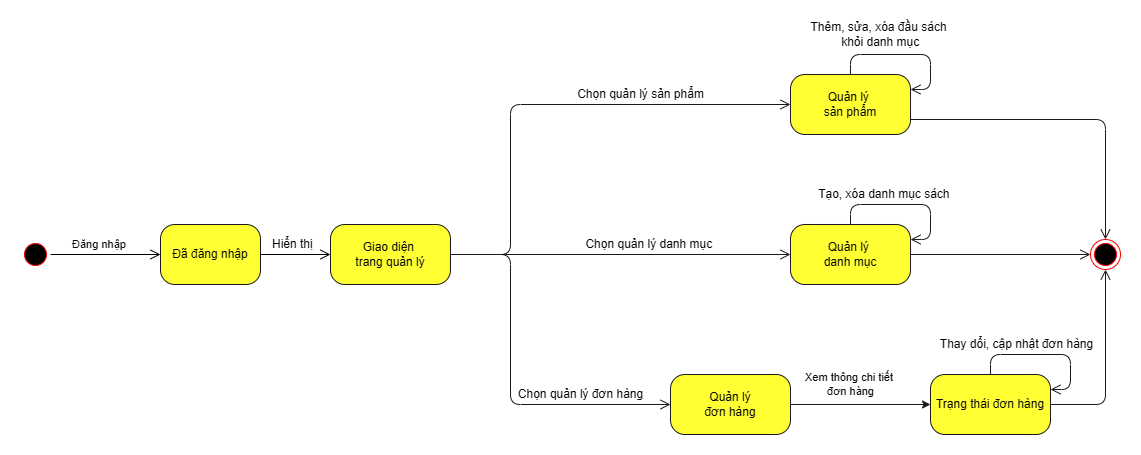

The diagram above was exported from draw.io. Its source (the exported page's mxGraphModel, read from the mxfile embedded in the PNG):
<mxGraphModel dx="786" dy="464" grid="1" gridSize="10" guides="1" tooltips="1" connect="1" arrows="1" fold="1" page="1" pageScale="1" pageWidth="1100" pageHeight="850" background="none" math="0" shadow="0">
  <root>
    <mxCell id="0" />
    <mxCell id="1" parent="0" />
    <mxCell id="382b91b5511bd0f7-1" value="" style="ellipse;html=1;shape=startState;fillColor=#000000;strokeColor=#ff0000;rounded=1;shadow=0;comic=0;labelBackgroundColor=none;fontFamily=Helvetica;fontSize=12;fontColor=#000000;align=center;direction=south;" parent="1" vertex="1">
      <mxGeometry x="150" y="315" width="30" height="30" as="geometry" />
    </mxCell>
    <mxCell id="382b91b5511bd0f7-6" value="Đã đăng nhập" style="rounded=1;whiteSpace=wrap;html=1;arcSize=24;fillColor=#FFFF33;strokeColor=#1A1A1A;shadow=0;comic=0;labelBackgroundColor=none;fontFamily=Helvetica;fontSize=12;fontColor=#000000;align=center;" parent="1" vertex="1">
      <mxGeometry x="290" y="300" width="100" height="60" as="geometry" />
    </mxCell>
    <mxCell id="SD7rpeErnO1QMuR-xpCB-7" value="&lt;font&gt;Thêm, sửa, xóa đầu sách&lt;/font&gt;&lt;div&gt;&lt;font&gt;&amp;nbsp;khỏi danh mục&lt;/font&gt;&lt;/div&gt;" style="edgeStyle=orthogonalEdgeStyle;shape=connector;rounded=1;orthogonalLoop=1;jettySize=auto;html=1;exitX=0.5;exitY=0;exitDx=0;exitDy=0;entryX=1;entryY=0.25;entryDx=0;entryDy=0;strokeColor=#1A1A1A;align=center;verticalAlign=middle;fontFamily=Helvetica;fontSize=12;fontColor=default;labelBackgroundColor=none;endArrow=open;endSize=8;" parent="1" source="SD7rpeErnO1QMuR-xpCB-4" target="SD7rpeErnO1QMuR-xpCB-4" edge="1">
      <mxGeometry x="-0.3793" y="20" relative="1" as="geometry">
        <mxPoint x="660" y="340" as="sourcePoint" />
        <mxPoint x="740" y="350" as="targetPoint" />
        <mxPoint as="offset" />
      </mxGeometry>
    </mxCell>
    <mxCell id="sMmv9A_6Q_tXTRAXCjmw-19" value="Chọn quản lý sản phẩm" style="edgeStyle=orthogonalEdgeStyle;shape=connector;rounded=1;orthogonalLoop=1;jettySize=auto;html=1;entryX=0;entryY=0.5;entryDx=0;entryDy=0;strokeColor=#1A1A1A;align=center;verticalAlign=middle;fontFamily=Helvetica;fontSize=12;fontColor=default;labelBackgroundColor=none;endArrow=open;endSize=8;" parent="1" source="382b91b5511bd0f7-7" target="SD7rpeErnO1QMuR-xpCB-4" edge="1">
      <mxGeometry x="0.3878" y="10" relative="1" as="geometry">
        <Array as="points">
          <mxPoint x="640" y="330" />
          <mxPoint x="640" y="180" />
        </Array>
        <mxPoint as="offset" />
      </mxGeometry>
    </mxCell>
    <mxCell id="sMmv9A_6Q_tXTRAXCjmw-20" value="Chọn quản lý danh mục&amp;nbsp;" style="edgeStyle=orthogonalEdgeStyle;shape=connector;rounded=1;orthogonalLoop=1;jettySize=auto;html=1;entryX=0;entryY=0.5;entryDx=0;entryDy=0;strokeColor=#1A1A1A;align=center;verticalAlign=middle;fontFamily=Helvetica;fontSize=12;fontColor=default;labelBackgroundColor=none;endArrow=open;endSize=8;" parent="1" source="382b91b5511bd0f7-7" target="SD7rpeErnO1QMuR-xpCB-8" edge="1">
      <mxGeometry x="0.1765" y="10" relative="1" as="geometry">
        <mxPoint as="offset" />
      </mxGeometry>
    </mxCell>
    <mxCell id="sMmv9A_6Q_tXTRAXCjmw-21" value="Chọn quản lý đơn hàng" style="edgeStyle=orthogonalEdgeStyle;shape=connector;rounded=1;orthogonalLoop=1;jettySize=auto;html=1;entryX=0;entryY=0.5;entryDx=0;entryDy=0;strokeColor=#1A1A1A;align=center;verticalAlign=middle;fontFamily=Helvetica;fontSize=12;fontColor=default;labelBackgroundColor=none;endArrow=open;endSize=8;" parent="1" source="382b91b5511bd0f7-7" target="SD7rpeErnO1QMuR-xpCB-5" edge="1">
      <mxGeometry x="0.5135" y="10" relative="1" as="geometry">
        <Array as="points">
          <mxPoint x="640" y="330" />
          <mxPoint x="640" y="480" />
        </Array>
        <mxPoint as="offset" />
      </mxGeometry>
    </mxCell>
    <mxCell id="382b91b5511bd0f7-7" value="Giao diện&amp;nbsp;&lt;div&gt;trang quản lý&lt;/div&gt;" style="rounded=1;whiteSpace=wrap;html=1;arcSize=24;fillColor=#FFFF33;strokeColor=#1A1A1A;shadow=0;comic=0;labelBackgroundColor=none;fontFamily=Helvetica;fontSize=12;fontColor=#000000;align=center;" parent="1" vertex="1">
      <mxGeometry x="460" y="300" width="120" height="60" as="geometry" />
    </mxCell>
    <mxCell id="2a3bc250acf0617d-9" style="edgeStyle=orthogonalEdgeStyle;html=1;labelBackgroundColor=none;endArrow=open;endSize=8;strokeColor=light-dark(#000000,#FF9090);fontFamily=Helvetica;fontSize=12;align=left;" parent="1" source="382b91b5511bd0f7-1" target="382b91b5511bd0f7-6" edge="1">
      <mxGeometry relative="1" as="geometry" />
    </mxCell>
    <mxCell id="SD7rpeErnO1QMuR-xpCB-1" value="Đăng nhập&amp;nbsp;" style="edgeLabel;html=1;align=center;verticalAlign=middle;resizable=0;points=[];fontFamily=Helvetica;" parent="2a3bc250acf0617d-9" vertex="1" connectable="0">
      <mxGeometry x="-0.1077" y="4" relative="1" as="geometry">
        <mxPoint y="-7" as="offset" />
      </mxGeometry>
    </mxCell>
    <mxCell id="2a3bc250acf0617d-10" value="Hiển thị" style="html=1;labelBackgroundColor=none;endArrow=open;endSize=8;strokeColor=#000000;fontFamily=Helvetica;fontSize=12;align=left;entryX=0;entryY=0.5;exitX=1;exitY=0.5;exitDx=0;exitDy=0;edgeStyle=orthogonalEdgeStyle;fillColor=#000000;" parent="1" source="382b91b5511bd0f7-6" target="382b91b5511bd0f7-7" edge="1">
      <mxGeometry x="-0.7143" y="10" relative="1" as="geometry">
        <mxPoint as="offset" />
      </mxGeometry>
    </mxCell>
    <mxCell id="sMmv9A_6Q_tXTRAXCjmw-13" style="edgeStyle=orthogonalEdgeStyle;shape=connector;rounded=1;orthogonalLoop=1;jettySize=auto;html=1;exitX=1;exitY=0.75;exitDx=0;exitDy=0;entryX=0.5;entryY=0;entryDx=0;entryDy=0;strokeColor=#1A1A1A;align=center;verticalAlign=middle;fontFamily=Helvetica;fontSize=12;fontColor=default;labelBackgroundColor=none;endArrow=open;endSize=8;" parent="1" source="SD7rpeErnO1QMuR-xpCB-4" target="sMmv9A_6Q_tXTRAXCjmw-15" edge="1">
      <mxGeometry relative="1" as="geometry">
        <mxPoint x="1445" y="330" as="targetPoint" />
      </mxGeometry>
    </mxCell>
    <mxCell id="SD7rpeErnO1QMuR-xpCB-4" value="Quản lý&amp;nbsp;&lt;div&gt;sản phẩm&lt;/div&gt;" style="rounded=1;whiteSpace=wrap;html=1;arcSize=24;fillColor=#FFFF33;strokeColor=#1A1A1A;shadow=0;comic=0;labelBackgroundColor=none;fontFamily=Helvetica;fontSize=12;fontColor=#000000;align=center;" parent="1" vertex="1">
      <mxGeometry x="920" y="150" width="120" height="60" as="geometry" />
    </mxCell>
    <mxCell id="sMmv9A_6Q_tXTRAXCjmw-23" style="edgeStyle=orthogonalEdgeStyle;shape=connector;rounded=1;orthogonalLoop=1;jettySize=auto;html=1;entryX=0;entryY=0.5;entryDx=0;entryDy=0;strokeColor=#1A1A1A;align=center;verticalAlign=middle;fontFamily=Helvetica;fontSize=12;fontColor=default;labelBackgroundColor=none;endArrow=open;endSize=8;" parent="1" source="SD7rpeErnO1QMuR-xpCB-8" target="sMmv9A_6Q_tXTRAXCjmw-15" edge="1">
      <mxGeometry relative="1" as="geometry" />
    </mxCell>
    <mxCell id="SD7rpeErnO1QMuR-xpCB-8" value="Quản lý&amp;nbsp;&lt;div&gt;danh mục&lt;/div&gt;" style="rounded=1;whiteSpace=wrap;html=1;arcSize=24;fillColor=#FFFF33;strokeColor=#1A1A1A;shadow=0;comic=0;labelBackgroundColor=none;fontFamily=Helvetica;fontSize=12;fontColor=#000000;align=center;" parent="1" vertex="1">
      <mxGeometry x="920" y="300" width="120" height="60" as="geometry" />
    </mxCell>
    <mxCell id="sMmv9A_6Q_tXTRAXCjmw-9" value="Xem thông chi tiết&amp;nbsp;&lt;div&gt;đơn hàng&lt;/div&gt;" style="edgeStyle=orthogonalEdgeStyle;rounded=0;orthogonalLoop=1;jettySize=auto;html=1;exitX=1;exitY=0.5;exitDx=0;exitDy=0;entryX=0;entryY=0.5;entryDx=0;entryDy=0;strokeColor=#1A1A1A;" parent="1" source="SD7rpeErnO1QMuR-xpCB-5" target="sMmv9A_6Q_tXTRAXCjmw-8" edge="1">
      <mxGeometry x="-0.1429" y="20" relative="1" as="geometry">
        <mxPoint as="offset" />
      </mxGeometry>
    </mxCell>
    <mxCell id="SD7rpeErnO1QMuR-xpCB-5" value="Quản lý&lt;div&gt;đơn hàng&lt;/div&gt;" style="rounded=1;whiteSpace=wrap;html=1;arcSize=24;fillColor=#FFFF33;strokeColor=#1A1A1A;shadow=0;comic=0;labelBackgroundColor=none;fontFamily=Helvetica;fontSize=12;fontColor=#000000;align=center;" parent="1" vertex="1">
      <mxGeometry x="800" y="450" width="120" height="60" as="geometry" />
    </mxCell>
    <mxCell id="sMmv9A_6Q_tXTRAXCjmw-6" value="Tạo, xóa danh mục sách&amp;nbsp;" style="edgeStyle=orthogonalEdgeStyle;shape=connector;rounded=1;orthogonalLoop=1;jettySize=auto;html=1;exitX=0.5;exitY=0;exitDx=0;exitDy=0;entryX=1;entryY=0.25;entryDx=0;entryDy=0;strokeColor=#1A1A1A;align=center;verticalAlign=middle;fontFamily=Helvetica;fontSize=12;fontColor=default;labelBackgroundColor=none;endArrow=open;endSize=8;" parent="1" source="SD7rpeErnO1QMuR-xpCB-8" target="SD7rpeErnO1QMuR-xpCB-8" edge="1">
      <mxGeometry x="-0.2941" y="10" relative="1" as="geometry">
        <mxPoint x="870" y="300" as="sourcePoint" />
        <mxPoint x="930" y="330" as="targetPoint" />
        <mxPoint as="offset" />
      </mxGeometry>
    </mxCell>
    <mxCell id="sMmv9A_6Q_tXTRAXCjmw-24" style="edgeStyle=orthogonalEdgeStyle;shape=connector;rounded=1;orthogonalLoop=1;jettySize=auto;html=1;entryX=0.5;entryY=1;entryDx=0;entryDy=0;strokeColor=#1A1A1A;align=center;verticalAlign=middle;fontFamily=Helvetica;fontSize=12;fontColor=default;labelBackgroundColor=none;endArrow=open;endSize=8;" parent="1" source="sMmv9A_6Q_tXTRAXCjmw-8" target="sMmv9A_6Q_tXTRAXCjmw-15" edge="1">
      <mxGeometry relative="1" as="geometry" />
    </mxCell>
    <mxCell id="sMmv9A_6Q_tXTRAXCjmw-8" value="Trạng thái đơn hàng" style="rounded=1;whiteSpace=wrap;html=1;arcSize=24;fillColor=#FFFF33;strokeColor=#1A1A1A;shadow=0;comic=0;labelBackgroundColor=none;fontFamily=Helvetica;fontSize=12;fontColor=#000000;align=center;" parent="1" vertex="1">
      <mxGeometry x="1060" y="450" width="120" height="60" as="geometry" />
    </mxCell>
    <mxCell id="sMmv9A_6Q_tXTRAXCjmw-10" value="Thay dổi, cập nhật đơn hàng" style="edgeStyle=orthogonalEdgeStyle;shape=connector;rounded=1;orthogonalLoop=1;jettySize=auto;html=1;exitX=0.5;exitY=0;exitDx=0;exitDy=0;entryX=1;entryY=0.25;entryDx=0;entryDy=0;strokeColor=#1A1A1A;align=center;verticalAlign=middle;fontFamily=Helvetica;fontSize=12;fontColor=default;labelBackgroundColor=none;endArrow=open;endSize=8;" parent="1" source="sMmv9A_6Q_tXTRAXCjmw-8" target="sMmv9A_6Q_tXTRAXCjmw-8" edge="1">
      <mxGeometry x="-0.4074" y="10" relative="1" as="geometry">
        <mxPoint as="offset" />
      </mxGeometry>
    </mxCell>
    <mxCell id="sMmv9A_6Q_tXTRAXCjmw-15" value="" style="ellipse;html=1;shape=endState;fillColor=#000000;strokeColor=#ff0000;fontFamily=Helvetica;fontSize=12;fontColor=default;labelBackgroundColor=none;" parent="1" vertex="1">
      <mxGeometry x="1220" y="315" width="30" height="30" as="geometry" />
    </mxCell>
  </root>
</mxGraphModel>